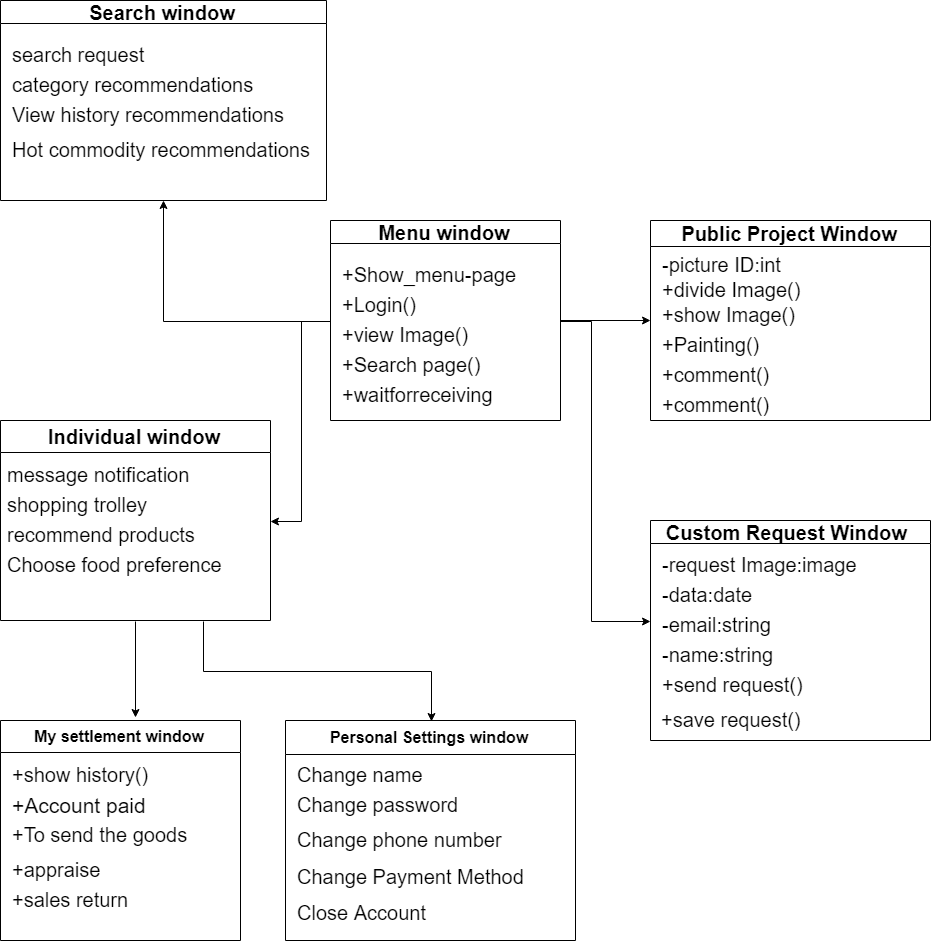

The diagram above was exported from draw.io. Its source (the exported page's mxGraphModel, read from the mxfile embedded in the PNG):
<mxGraphModel dx="3135" dy="2539" grid="1" gridSize="10" guides="1" tooltips="1" connect="1" arrows="1" fold="1" page="1" pageScale="1" pageWidth="827" pageHeight="1169" math="0" shadow="0">
  <root>
    <mxCell id="0" />
    <mxCell id="1" parent="0" />
    <mxCell id="CqA_kwr8YSlP2hD-x80H-2" value="" style="edgeStyle=orthogonalEdgeStyle;rounded=0;orthogonalLoop=1;jettySize=auto;html=1;fontSize=20;" edge="1" parent="1" source="CqA_kwr8YSlP2hD-x80H-6" target="CqA_kwr8YSlP2hD-x80H-45">
      <mxGeometry relative="1" as="geometry" />
    </mxCell>
    <mxCell id="CqA_kwr8YSlP2hD-x80H-3" value="" style="edgeStyle=orthogonalEdgeStyle;rounded=0;orthogonalLoop=1;jettySize=auto;html=1;fontSize=16;" edge="1" parent="1" source="CqA_kwr8YSlP2hD-x80H-6" target="CqA_kwr8YSlP2hD-x80H-26">
      <mxGeometry relative="1" as="geometry" />
    </mxCell>
    <mxCell id="CqA_kwr8YSlP2hD-x80H-4" value="" style="edgeStyle=orthogonalEdgeStyle;rounded=0;orthogonalLoop=1;jettySize=auto;html=1;fontSize=20;" edge="1" parent="1" source="CqA_kwr8YSlP2hD-x80H-6" target="CqA_kwr8YSlP2hD-x80H-19">
      <mxGeometry relative="1" as="geometry" />
    </mxCell>
    <mxCell id="CqA_kwr8YSlP2hD-x80H-5" value="" style="edgeStyle=orthogonalEdgeStyle;rounded=0;orthogonalLoop=1;jettySize=auto;html=1;fontSize=20;" edge="1" parent="1" source="CqA_kwr8YSlP2hD-x80H-6" target="CqA_kwr8YSlP2hD-x80H-12">
      <mxGeometry relative="1" as="geometry">
        <Array as="points">
          <mxPoint x="490" y="311" />
          <mxPoint x="490" y="611" />
        </Array>
      </mxGeometry>
    </mxCell>
    <mxCell id="CqA_kwr8YSlP2hD-x80H-6" value="Menu window" style="swimlane;fontSize=20;" vertex="1" parent="1">
      <mxGeometry x="230" y="210" width="230" height="200" as="geometry" />
    </mxCell>
    <mxCell id="CqA_kwr8YSlP2hD-x80H-7" value="+Login()" style="text;html=1;resizable=0;points=[];autosize=1;align=left;verticalAlign=top;spacingTop=-4;fontSize=20;" vertex="1" parent="CqA_kwr8YSlP2hD-x80H-6">
      <mxGeometry x="10" y="70" width="90" height="30" as="geometry" />
    </mxCell>
    <mxCell id="CqA_kwr8YSlP2hD-x80H-8" value="+view Image()&amp;nbsp;&lt;br&gt;" style="text;html=1;resizable=0;points=[];autosize=1;align=left;verticalAlign=top;spacingTop=-4;fontSize=20;" vertex="1" parent="CqA_kwr8YSlP2hD-x80H-6">
      <mxGeometry x="10" y="100" width="150" height="30" as="geometry" />
    </mxCell>
    <mxCell id="CqA_kwr8YSlP2hD-x80H-9" value="&lt;span&gt;+Search page()&lt;/span&gt;" style="text;html=1;resizable=0;points=[];autosize=1;align=left;verticalAlign=top;spacingTop=-4;fontSize=20;" vertex="1" parent="CqA_kwr8YSlP2hD-x80H-6">
      <mxGeometry x="10" y="130" width="150" height="30" as="geometry" />
    </mxCell>
    <mxCell id="CqA_kwr8YSlP2hD-x80H-10" value="+Show_menu-page" style="text;html=1;resizable=0;points=[];autosize=1;align=left;verticalAlign=top;spacingTop=-4;fontSize=20;" vertex="1" parent="CqA_kwr8YSlP2hD-x80H-6">
      <mxGeometry x="10" y="40" width="190" height="30" as="geometry" />
    </mxCell>
    <mxCell id="CqA_kwr8YSlP2hD-x80H-11" value="&lt;span style=&quot;font-size: 20px;&quot;&gt;&lt;span style=&quot;font-size: 20px;&quot;&gt;&lt;a style=&quot;font-size: 20px;&quot;&gt;+wait&lt;/a&gt;&lt;a style=&quot;font-size: 20px;&quot;&gt;for&lt;/a&gt;&lt;a style=&quot;font-size: 20px;&quot;&gt;receiving&lt;/a&gt;&lt;/span&gt;&lt;/span&gt;" style="text;html=1;resizable=0;points=[];autosize=1;align=left;verticalAlign=top;spacingTop=-4;fontSize=20;" vertex="1" parent="CqA_kwr8YSlP2hD-x80H-6">
      <mxGeometry x="10" y="160" width="170" height="20" as="geometry" />
    </mxCell>
    <mxCell id="CqA_kwr8YSlP2hD-x80H-12" value="Custom Request Window " style="swimlane;fontSize=20;" vertex="1" parent="1">
      <mxGeometry x="550" y="510" width="280" height="220" as="geometry" />
    </mxCell>
    <mxCell id="CqA_kwr8YSlP2hD-x80H-13" value="&lt;div&gt;&lt;span&gt;-data:date&amp;nbsp;&lt;/span&gt;&lt;/div&gt;" style="text;html=1;resizable=0;points=[];autosize=1;align=left;verticalAlign=top;spacingTop=-4;fontSize=20;" vertex="1" parent="CqA_kwr8YSlP2hD-x80H-12">
      <mxGeometry x="10" y="60" width="110" height="30" as="geometry" />
    </mxCell>
    <mxCell id="CqA_kwr8YSlP2hD-x80H-14" value="&lt;div&gt;&lt;span&gt;-email:string&amp;nbsp;&lt;/span&gt;&lt;/div&gt;" style="text;html=1;resizable=0;points=[];autosize=1;align=left;verticalAlign=top;spacingTop=-4;fontSize=20;" vertex="1" parent="CqA_kwr8YSlP2hD-x80H-12">
      <mxGeometry x="10" y="90" width="130" height="30" as="geometry" />
    </mxCell>
    <mxCell id="CqA_kwr8YSlP2hD-x80H-15" value="&lt;div&gt;&lt;span&gt;-name:string&amp;nbsp;&lt;/span&gt;&lt;/div&gt;" style="text;html=1;resizable=0;points=[];autosize=1;align=left;verticalAlign=top;spacingTop=-4;fontSize=20;" vertex="1" parent="CqA_kwr8YSlP2hD-x80H-12">
      <mxGeometry x="10" y="120" width="130" height="30" as="geometry" />
    </mxCell>
    <mxCell id="CqA_kwr8YSlP2hD-x80H-16" value="&lt;div&gt;&lt;span&gt;-request Image:image&amp;nbsp;&lt;/span&gt;&lt;/div&gt;" style="text;html=1;resizable=0;points=[];autosize=1;align=left;verticalAlign=top;spacingTop=-4;fontSize=20;" vertex="1" parent="CqA_kwr8YSlP2hD-x80H-12">
      <mxGeometry x="10" y="30" width="220" height="30" as="geometry" />
    </mxCell>
    <mxCell id="CqA_kwr8YSlP2hD-x80H-17" value="&lt;div&gt;&lt;span&gt;+send request()&amp;nbsp;&lt;/span&gt;&lt;/div&gt;" style="text;html=1;resizable=0;points=[];autosize=1;align=left;verticalAlign=top;spacingTop=-4;fontSize=20;" vertex="1" parent="CqA_kwr8YSlP2hD-x80H-12">
      <mxGeometry x="10" y="150" width="160" height="30" as="geometry" />
    </mxCell>
    <mxCell id="CqA_kwr8YSlP2hD-x80H-18" value="&lt;div&gt;&lt;span&gt;+save request()&amp;nbsp;&lt;/span&gt;&lt;/div&gt;" style="text;html=1;resizable=0;points=[];autosize=1;align=left;verticalAlign=top;spacingTop=-4;fontSize=20;" vertex="1" parent="CqA_kwr8YSlP2hD-x80H-12">
      <mxGeometry x="9" y="185" width="160" height="30" as="geometry" />
    </mxCell>
    <mxCell id="CqA_kwr8YSlP2hD-x80H-19" value="Public Project Window" style="swimlane;fontSize=20;startSize=26;" vertex="1" parent="1">
      <mxGeometry x="550" y="210" width="280" height="200" as="geometry" />
    </mxCell>
    <mxCell id="CqA_kwr8YSlP2hD-x80H-20" value="&lt;div&gt;&lt;span&gt;+divide Image()&amp;nbsp;&lt;/span&gt;&lt;/div&gt;" style="text;html=1;resizable=0;points=[];autosize=1;align=left;verticalAlign=top;spacingTop=-4;fontSize=20;" vertex="1" parent="CqA_kwr8YSlP2hD-x80H-19">
      <mxGeometry x="10" y="55" width="160" height="30" as="geometry" />
    </mxCell>
    <mxCell id="CqA_kwr8YSlP2hD-x80H-21" value="&lt;div&gt;&lt;span&gt;+show Image()&amp;nbsp;&lt;/span&gt;&lt;/div&gt;" style="text;html=1;resizable=0;points=[];autosize=1;align=left;verticalAlign=top;spacingTop=-4;fontSize=20;" vertex="1" parent="CqA_kwr8YSlP2hD-x80H-19">
      <mxGeometry x="10" y="80" width="150" height="30" as="geometry" />
    </mxCell>
    <mxCell id="CqA_kwr8YSlP2hD-x80H-22" value="&lt;div&gt;&lt;span&gt;+Painting()&amp;nbsp;&lt;/span&gt;&lt;/div&gt;" style="text;html=1;resizable=0;points=[];autosize=1;align=left;verticalAlign=top;spacingTop=-4;fontSize=20;" vertex="1" parent="CqA_kwr8YSlP2hD-x80H-19">
      <mxGeometry x="10" y="110" width="120" height="30" as="geometry" />
    </mxCell>
    <mxCell id="CqA_kwr8YSlP2hD-x80H-23" value="&lt;div&gt;&lt;span&gt;-picture ID:int&lt;/span&gt;&lt;/div&gt;" style="text;html=1;resizable=0;points=[];autosize=1;align=left;verticalAlign=top;spacingTop=-4;fontSize=20;" vertex="1" parent="CqA_kwr8YSlP2hD-x80H-19">
      <mxGeometry x="10" y="30" width="130" height="30" as="geometry" />
    </mxCell>
    <mxCell id="CqA_kwr8YSlP2hD-x80H-24" value="&lt;div&gt;&lt;span&gt;+comment()&amp;nbsp;&lt;/span&gt;&lt;/div&gt;" style="text;html=1;resizable=0;points=[];autosize=1;align=left;verticalAlign=top;spacingTop=-4;fontSize=20;" vertex="1" parent="CqA_kwr8YSlP2hD-x80H-19">
      <mxGeometry x="10" y="140" width="130" height="30" as="geometry" />
    </mxCell>
    <mxCell id="CqA_kwr8YSlP2hD-x80H-25" value="&lt;div&gt;&lt;span&gt;+comment()&amp;nbsp;&lt;/span&gt;&lt;/div&gt;" style="text;html=1;resizable=0;points=[];autosize=1;align=left;verticalAlign=top;spacingTop=-4;fontSize=20;" vertex="1" parent="CqA_kwr8YSlP2hD-x80H-19">
      <mxGeometry x="10" y="170" width="130" height="30" as="geometry" />
    </mxCell>
    <mxCell id="CqA_kwr8YSlP2hD-x80H-26" value="Search window" style="swimlane;fontSize=20;" vertex="1" parent="1">
      <mxGeometry x="-100" y="-10" width="326" height="200" as="geometry" />
    </mxCell>
    <mxCell id="CqA_kwr8YSlP2hD-x80H-27" value="&lt;span&gt;&lt;span&gt;&lt;a&gt;category&amp;nbsp;&lt;/a&gt;&lt;/span&gt;&lt;/span&gt;&lt;span&gt;recommendations&lt;/span&gt;" style="text;html=1;resizable=0;points=[];autosize=1;align=left;verticalAlign=top;spacingTop=-4;fontSize=20;" vertex="1" parent="CqA_kwr8YSlP2hD-x80H-26">
      <mxGeometry x="10" y="70" width="260" height="30" as="geometry" />
    </mxCell>
    <mxCell id="CqA_kwr8YSlP2hD-x80H-28" value="&lt;span&gt;View history recommendations&lt;/span&gt;&lt;br&gt;" style="text;html=1;resizable=0;points=[];autosize=1;align=left;verticalAlign=top;spacingTop=-4;fontSize=20;" vertex="1" parent="CqA_kwr8YSlP2hD-x80H-26">
      <mxGeometry x="10" y="100" width="290" height="30" as="geometry" />
    </mxCell>
    <mxCell id="CqA_kwr8YSlP2hD-x80H-29" value="&lt;span&gt;search request&lt;/span&gt;" style="text;html=1;resizable=0;points=[];autosize=1;align=left;verticalAlign=top;spacingTop=-4;fontSize=20;" vertex="1" parent="CqA_kwr8YSlP2hD-x80H-26">
      <mxGeometry x="10" y="40" width="150" height="30" as="geometry" />
    </mxCell>
    <mxCell id="CqA_kwr8YSlP2hD-x80H-30" value="&lt;span style=&quot;font-size: 20px&quot;&gt;Hot commodity&amp;nbsp;&lt;/span&gt;recommendations" style="text;html=1;resizable=0;points=[];autosize=1;align=left;verticalAlign=top;spacingTop=-4;fontSize=20;" vertex="1" parent="CqA_kwr8YSlP2hD-x80H-26">
      <mxGeometry x="10" y="135" width="310" height="30" as="geometry" />
    </mxCell>
    <mxCell id="CqA_kwr8YSlP2hD-x80H-31" value="Personal Settings window" style="swimlane;fontSize=16;startSize=34;" vertex="1" parent="1">
      <mxGeometry x="185" y="710" width="290" height="220" as="geometry" />
    </mxCell>
    <mxCell id="CqA_kwr8YSlP2hD-x80H-32" value="Change&amp;nbsp;&lt;span&gt;phone number&lt;/span&gt;" style="text;html=1;resizable=0;points=[];autosize=1;align=left;verticalAlign=top;spacingTop=-4;fontSize=20;" vertex="1" parent="CqA_kwr8YSlP2hD-x80H-31">
      <mxGeometry x="10" y="105" width="220" height="30" as="geometry" />
    </mxCell>
    <mxCell id="CqA_kwr8YSlP2hD-x80H-33" value="&lt;span&gt;Change Payment Method&lt;/span&gt;&lt;br&gt;" style="text;html=1;resizable=0;points=[];autosize=1;align=left;verticalAlign=top;spacingTop=-4;fontSize=20;" vertex="1" parent="CqA_kwr8YSlP2hD-x80H-31">
      <mxGeometry x="10" y="141.5" width="240" height="30" as="geometry" />
    </mxCell>
    <mxCell id="CqA_kwr8YSlP2hD-x80H-34" value="&lt;span&gt;Close Account&lt;/span&gt;&lt;br&gt;" style="text;html=1;resizable=0;points=[];autosize=1;align=left;verticalAlign=top;spacingTop=-4;fontSize=20;" vertex="1" parent="CqA_kwr8YSlP2hD-x80H-31">
      <mxGeometry x="10" y="178" width="140" height="30" as="geometry" />
    </mxCell>
    <mxCell id="CqA_kwr8YSlP2hD-x80H-35" value="Change name&amp;nbsp;" style="text;html=1;resizable=0;points=[];autosize=1;align=left;verticalAlign=top;spacingTop=-4;fontSize=20;" vertex="1" parent="CqA_kwr8YSlP2hD-x80H-31">
      <mxGeometry x="10" y="40" width="150" height="30" as="geometry" />
    </mxCell>
    <mxCell id="CqA_kwr8YSlP2hD-x80H-36" value="Change password" style="text;html=1;resizable=0;points=[];autosize=1;align=left;verticalAlign=top;spacingTop=-4;fontSize=20;" vertex="1" parent="CqA_kwr8YSlP2hD-x80H-31">
      <mxGeometry x="10" y="70" width="180" height="30" as="geometry" />
    </mxCell>
    <mxCell id="CqA_kwr8YSlP2hD-x80H-37" value="My settlement window" style="swimlane;fontSize=16;startSize=32;" vertex="1" parent="1">
      <mxGeometry x="-100" y="710" width="240" height="220" as="geometry" />
    </mxCell>
    <mxCell id="CqA_kwr8YSlP2hD-x80H-38" value="&lt;span&gt;&lt;span&gt;&lt;a&gt;+appraise&lt;/a&gt;&lt;/span&gt;&lt;/span&gt;&lt;br&gt;" style="text;html=1;resizable=0;points=[];autosize=1;align=left;verticalAlign=top;spacingTop=-4;fontSize=20;" vertex="1" parent="CqA_kwr8YSlP2hD-x80H-37">
      <mxGeometry x="10" y="135" width="100" height="30" as="geometry" />
    </mxCell>
    <mxCell id="CqA_kwr8YSlP2hD-x80H-39" value="&lt;div&gt;&lt;span&gt;+&lt;/span&gt;&lt;span&gt;&lt;span&gt;&lt;a&gt;sales&amp;nbsp;&lt;/a&gt;&lt;a&gt;return&lt;/a&gt;&lt;/span&gt;&lt;/span&gt;&lt;span&gt;&amp;nbsp;&lt;/span&gt;&lt;/div&gt;" style="text;html=1;resizable=0;points=[];autosize=1;align=left;verticalAlign=top;spacingTop=-4;fontSize=20;" vertex="1" parent="CqA_kwr8YSlP2hD-x80H-37">
      <mxGeometry x="10" y="165" width="140" height="30" as="geometry" />
    </mxCell>
    <mxCell id="CqA_kwr8YSlP2hD-x80H-40" value="&lt;div&gt;&lt;span&gt;+show history()&lt;/span&gt;&lt;/div&gt;" style="text;html=1;resizable=0;points=[];autosize=1;align=left;verticalAlign=top;spacingTop=-4;fontSize=20;" vertex="1" parent="CqA_kwr8YSlP2hD-x80H-37">
      <mxGeometry x="10" y="40" width="150" height="30" as="geometry" />
    </mxCell>
    <mxCell id="CqA_kwr8YSlP2hD-x80H-41" value="&lt;span style=&quot;font-size: 21px&quot;&gt;&lt;span&gt;&lt;a&gt;+Account&amp;nbsp;&lt;/a&gt;&lt;a&gt;paid&lt;/a&gt;&lt;/span&gt;&lt;/span&gt;&lt;br&gt;" style="text;html=1;resizable=0;points=[];autosize=1;align=left;verticalAlign=top;spacingTop=-4;fontSize=11;" vertex="1" parent="CqA_kwr8YSlP2hD-x80H-37">
      <mxGeometry x="10" y="70" width="150" height="20" as="geometry" />
    </mxCell>
    <mxCell id="CqA_kwr8YSlP2hD-x80H-42" value="&lt;span&gt;&lt;font style=&quot;font-size: 20px&quot;&gt;+To send the goods&lt;/font&gt;&lt;/span&gt;" style="text;html=1;resizable=0;points=[];autosize=1;align=left;verticalAlign=top;spacingTop=-4;fontSize=11;" vertex="1" parent="CqA_kwr8YSlP2hD-x80H-37">
      <mxGeometry x="10" y="100" width="190" height="20" as="geometry" />
    </mxCell>
    <mxCell id="CqA_kwr8YSlP2hD-x80H-43" style="edgeStyle=orthogonalEdgeStyle;rounded=0;orthogonalLoop=1;jettySize=auto;html=1;exitX=0.5;exitY=1;exitDx=0;exitDy=0;entryX=0.563;entryY=-0.011;entryDx=0;entryDy=0;entryPerimeter=0;fontSize=20;" edge="1" parent="1" source="CqA_kwr8YSlP2hD-x80H-45" target="CqA_kwr8YSlP2hD-x80H-37">
      <mxGeometry relative="1" as="geometry" />
    </mxCell>
    <mxCell id="CqA_kwr8YSlP2hD-x80H-44" style="edgeStyle=orthogonalEdgeStyle;rounded=0;orthogonalLoop=1;jettySize=auto;html=1;exitX=0.75;exitY=1;exitDx=0;exitDy=0;entryX=0.5;entryY=0;entryDx=0;entryDy=0;fontSize=20;" edge="1" parent="1" source="CqA_kwr8YSlP2hD-x80H-45" target="CqA_kwr8YSlP2hD-x80H-31">
      <mxGeometry relative="1" as="geometry" />
    </mxCell>
    <mxCell id="CqA_kwr8YSlP2hD-x80H-45" value="Individual window" style="swimlane;fontSize=20;startSize=32;" vertex="1" parent="1">
      <mxGeometry x="-100" y="410" width="270" height="200" as="geometry" />
    </mxCell>
    <mxCell id="CqA_kwr8YSlP2hD-x80H-46" value="&lt;span&gt;&lt;span&gt;&lt;a&gt;shopping&amp;nbsp;&lt;/a&gt;&lt;a&gt;trolley&lt;/a&gt;&lt;/span&gt;&lt;/span&gt;" style="text;html=1;resizable=0;points=[];autosize=1;align=left;verticalAlign=top;spacingTop=-4;fontSize=20;" vertex="1" parent="CqA_kwr8YSlP2hD-x80H-45">
      <mxGeometry x="5" y="70" width="160" height="30" as="geometry" />
    </mxCell>
    <mxCell id="CqA_kwr8YSlP2hD-x80H-47" value="&lt;span&gt;&lt;span&gt;&lt;a&gt;recommend&amp;nbsp;&lt;/a&gt;&lt;a&gt;products&lt;/a&gt;&lt;/span&gt;&lt;/span&gt;&lt;br&gt;" style="text;html=1;resizable=0;points=[];autosize=1;align=left;verticalAlign=top;spacingTop=-4;fontSize=20;" vertex="1" parent="CqA_kwr8YSlP2hD-x80H-45">
      <mxGeometry x="5" y="100" width="200" height="30" as="geometry" />
    </mxCell>
    <mxCell id="CqA_kwr8YSlP2hD-x80H-48" value="&lt;span&gt;&lt;span&gt;&lt;a&gt;message&amp;nbsp;&lt;/a&gt;&lt;a&gt;notification&lt;/a&gt;&lt;/span&gt;&lt;/span&gt;" style="text;html=1;resizable=0;points=[];autosize=1;align=left;verticalAlign=top;spacingTop=-4;fontSize=20;" vertex="1" parent="CqA_kwr8YSlP2hD-x80H-45">
      <mxGeometry x="5" y="40" width="200" height="30" as="geometry" />
    </mxCell>
    <mxCell id="CqA_kwr8YSlP2hD-x80H-49" value="&lt;span&gt;&lt;span&gt;&lt;a&gt;Choose f&lt;/a&gt;&lt;/span&gt;&lt;/span&gt;ood preference&lt;br&gt;" style="text;html=1;resizable=0;points=[];autosize=1;align=left;verticalAlign=top;spacingTop=-4;fontSize=20;" vertex="1" parent="CqA_kwr8YSlP2hD-x80H-45">
      <mxGeometry x="5" y="130" width="230" height="30" as="geometry" />
    </mxCell>
  </root>
</mxGraphModel>